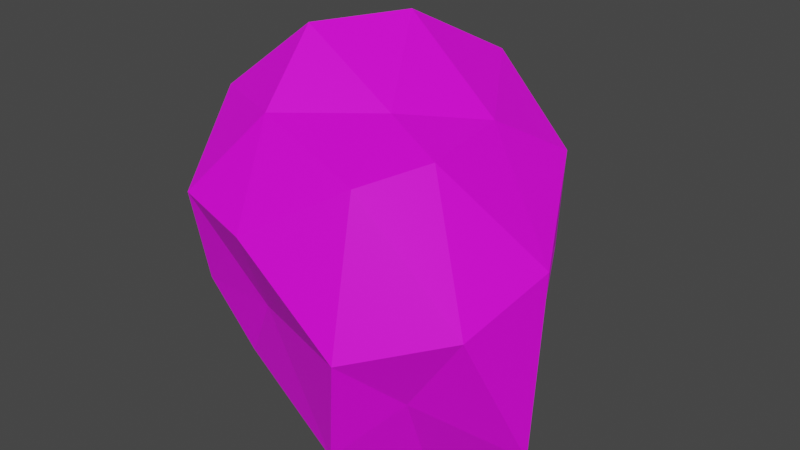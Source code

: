 # Source: Arbusto.blend  (saved by Blender 2.93.21; exported with 4.5.12 LTS)
import bpy
from mathutils import Matrix  # noqa: F401  (used for matrix-valued properties, if any)

bpy.ops.wm.read_factory_settings(use_empty=True)
scene = bpy.context.scene
scene.name = 'Scene'

# ---- collections
col_alterados = bpy.data.collections.new('Alterados'); scene.collection.children.link(col_alterados)

# ---- images (referenced by path relative to the original .blend; pixels are not part of the script)
import os
ASSET_DIR = os.environ.get("B2B_ASSET_DIR", "")  # directory of the original .blend (textures are referenced by path, not embedded)
HERE = os.path.dirname(os.path.abspath(__file__))  # packed textures are extracted next to this script under _unpacked/

def load_image(name, relpath, width, height, colorspace="sRGB"):
    """Load a texture the original file referenced (path relative to the .blend, or extracted next to this script)."""
    p = next((c for c in (os.path.join(HERE, relpath), os.path.join(ASSET_DIR, relpath)) if relpath and os.path.exists(c)), "")
    if p:
        img = bpy.data.images.load(p, check_existing=True)
        img.name = name
    else:  # same state as the original file: an image datablock whose file is absent (Cycles renders it pink)
        img = bpy.data.images.new(name, width, height)
        img.source = "FILE"
        img.filepath = "//" + (relpath or name)
    img.colorspace_settings.name = colorspace
    return img
img_pallete_jpg = load_image('Pallete.jpg', 'Reference/Pallete.jpg', 1024, 1024, 'sRGB')

# ---- materials (node trees are filled in below, after node groups)
mat_mypalletecolors = bpy.data.materials.new('MyPalleteColors')
mat_mypalletecolors.use_transparent_shadow = False

# ---- material node trees
mat_mypalletecolors.use_nodes = True; mat_mypalletecolors.node_tree.nodes.clear()
_N = mat_mypalletecolors.node_tree.nodes; _L = mat_mypalletecolors.node_tree.links
n0 = _N.new('ShaderNodeBsdfPrincipled'); n0.name = 'Principled BSDF'; n0.location = (10, 300)
n0.distribution = 'GGX'
n0.subsurface_method = 'BURLEY'
n0.inputs[3].default_value = 1.45
n0.inputs[27].default_value = (0.0, 0.0, 0.0, 1.0)
n0.inputs[28].default_value = 1.0
n1 = _N.new('ShaderNodeOutputMaterial'); n1.name = 'Material Output'; n1.location = (300, 300)
n2 = _N.new('ShaderNodeTexImage'); n2.name = 'Image Texture'; n2.location = (-336, 298)
n2.image = img_pallete_jpg
_L.new(n0.outputs[0], n1.inputs[0])
_L.new(n2.outputs[0], n0.inputs[0])
n1.is_active_output = True

# ---- world
world_world = bpy.data.worlds.new('World'); scene.world = world_world
world_world.use_nodes = True; world_world.node_tree.nodes.clear()
_N = world_world.node_tree.nodes; _L = world_world.node_tree.links
n0 = _N.new('ShaderNodeOutputWorld'); n0.name = 'World Output'; n0.location = (300, 300)
n1 = _N.new('ShaderNodeBackground'); n1.name = 'Background'; n1.location = (10, 300)
n1.inputs[0].default_value = (0.05088, 0.05088, 0.05088, 1.0)
_L.new(n1.outputs[0], n0.inputs[0])
n0.is_active_output = True
world_world.color = (0.05088, 0.05088, 0.05088)
world_world.use_sun_shadow = False
world_world.sun_shadow_jitter_overblur = 0.0

# ---- meshes
me_icosphere_002 = bpy.data.meshes.new('Icosphere.002')
me_icosphere_002.from_pydata([(-1.857, -1.671, -5.037), (-2.243, -2.088, -4.809), (-2.444, -1.569, -4.844), (-2.023, -1.092, -4.567), (-1.525, -1.544, -4.506), (-1.584, -2.094, -4.72), (-2.607, -1.928, -4.371), (-2.468, -1.327, -4.1), (-1.898, -1.219, -3.914), (-1.626, -1.922, -4.011), (-2.065, -2.285, -4.247), (-2.228, -1.79, -3.756), (-2.173, -1.575, -5.034), (-1.978, -1.875, -5.053), (-2.33, -1.913, -4.982), (-1.778, -2.223, -4.936), (-1.615, -1.946, -5.067), (-1.936, -1.372, -4.797), (-2.285, -1.26, -4.731), (-1.509, -1.529, -4.904), (-1.665, -1.179, -4.591), (-1.297, -1.874, -4.912), (-2.093, -2.154, -4.549), (-1.689, -2.299, -4.526), (-2.543, -1.811, -4.521), (-2.378, -2.132, -4.56), (-2.311, -1.067, -4.353), (-2.537, -1.407, -4.454), (-1.572, -1.305, -4.162), (-1.941, -1.114, -4.166), (-1.38, -2.101, -4.42), (-1.353, -1.726, -4.348), (-2.351, -2.218, -4.213), (-2.546, -1.691, -4.177), (-2.213, -1.201, -3.913), (-1.668, -1.579, -4.0), (-1.718, -2.17, -4.032), (-2.443, -1.934, -3.966), (-2.128, -2.085, -3.939), (-2.407, -1.513, -3.846), (-2.061, -1.493, -3.748), (-1.847, -1.85, -3.942)], [], [(0, 13, 12), (1, 13, 15), (0, 12, 17), (0, 17, 19), (0, 19, 16), (1, 15, 22), (2, 14, 24), (3, 18, 26), (4, 20, 28), (5, 21, 30), (1, 22, 25), (2, 24, 27), (3, 26, 29), (4, 28, 31), (5, 30, 23), (6, 32, 37), (7, 33, 39), (8, 34, 40), (9, 35, 41), (10, 36, 38), (38, 41, 11), (38, 36, 41), (36, 9, 41), (41, 40, 11), (41, 35, 40), (35, 8, 40), (40, 39, 11), (40, 34, 39), (34, 7, 39), (39, 37, 11), (39, 33, 37), (33, 6, 37), (37, 38, 11), (37, 32, 38), (32, 10, 38), (23, 36, 10), (23, 30, 36), (30, 9, 36), (31, 35, 9), (31, 28, 35), (28, 8, 35), (29, 34, 8), (29, 26, 34), (26, 7, 34), (27, 33, 7), (27, 24, 33), (24, 6, 33), (25, 32, 6), (25, 22, 32), (22, 10, 32), (30, 31, 9), (30, 21, 31), (21, 4, 31), (28, 29, 8), (28, 20, 29), (20, 3, 29), (26, 27, 7), (26, 18, 27), (18, 2, 27), (24, 25, 6), (24, 14, 25), (14, 1, 25), (22, 23, 10), (22, 15, 23), (15, 5, 23), (16, 21, 5), (16, 19, 21), (19, 4, 21), (19, 20, 4), (19, 17, 20), (17, 3, 20), (17, 18, 3), (17, 12, 18), (12, 2, 18), (15, 16, 5), (15, 13, 16), (13, 0, 16), (12, 14, 2), (12, 13, 14), (13, 1, 14)])
_uv = me_icosphere_002.uv_layers.new(name='UVMap')
_uv.uv.foreach_set('vector', [0.06493, 0.431, 0.0655, 0.4312, 0.06499, 0.4327, 0.06434, 0.4364, 0.06492, 0.4367, 0.06441, 0.4386, 0.06493, 0.431, 0.06499, 0.4327, 0.06416, 0.4318, 0.06493, 0.431, 0.06416, 0.4318, 0.06422, 0.4295, 0.06493, 0.431, 0.06422, 0.4295, 0.06532, 0.4293, 0.06434, 0.4364, 0.06441, 0.4386, 0.06392, 0.4371, 0.06492, 0.4339, 0.06476, 0.4356, 0.0642, 0.4343, 0.06345, 0.4326, 0.06416, 0.4336, 0.06346, 0.4339, 0.06888, 0.4318, 0.06888, 0.4331, 0.06826, 0.4328, 0.06649, 0.4379, 0.06594, 0.4365, 0.06681, 0.437, 0.06434, 0.4364, 0.06392, 0.4371, 0.06393, 0.436, 0.06757, 0.4355, 0.0681, 0.4342, 0.068, 0.4361, 0.06919, 0.4348, 0.06955, 0.4336, 0.06977, 0.4355, 0.06554, 0.4354, 0.0659, 0.4339, 0.0659, 0.4364, 0.06649, 0.4379, 0.06681, 0.437, 0.06693, 0.4388, 0.06826, 0.4333, 0.06726, 0.4336, 0.06775, 0.4322, 0.06857, 0.4368, 0.06857, 0.4349, 0.06913, 0.4362, 0.06757, 0.4278, 0.06826, 0.4286, 0.06747, 0.4291, 0.06607, 0.4302, 0.06663, 0.4289, 0.06661, 0.4304, 0.06658, 0.4332, 0.06593, 0.4315, 0.06687, 0.432, 0.06687, 0.432, 0.06661, 0.4304, 0.06741, 0.4307, 0.06687, 0.432, 0.06593, 0.4315, 0.06661, 0.4304, 0.06593, 0.4315, 0.06607, 0.4302, 0.06661, 0.4304, 0.06661, 0.4304, 0.06747, 0.4291, 0.06741, 0.4307, 0.06661, 0.4304, 0.06663, 0.4289, 0.06747, 0.4291, 0.06663, 0.4289, 0.06757, 0.4278, 0.06747, 0.4291, 0.06747, 0.4291, 0.0682, 0.4302, 0.06741, 0.4307, 0.06747, 0.4291, 0.06826, 0.4286, 0.0682, 0.4302, 0.06905, 0.4381, 0.06857, 0.4368, 0.06913, 0.4362, 0.0682, 0.4302, 0.06775, 0.4322, 0.06741, 0.4307, 0.06913, 0.4362, 0.06857, 0.4349, 0.06913, 0.4341, 0.06857, 0.4349, 0.06833, 0.4336, 0.06913, 0.4341, 0.06775, 0.4322, 0.06687, 0.432, 0.06741, 0.4307, 0.06775, 0.4322, 0.06726, 0.4336, 0.06687, 0.432, 0.06726, 0.4336, 0.06658, 0.4332, 0.06687, 0.432, 0.06693, 0.4388, 0.06757, 0.4376, 0.06751, 0.4392, 0.06693, 0.4388, 0.06681, 0.437, 0.06757, 0.4376, 0.06681, 0.437, 0.0674, 0.4362, 0.06757, 0.4376, 0.06668, 0.4352, 0.06724, 0.4348, 0.0674, 0.4362, 0.06668, 0.4352, 0.0668, 0.4336, 0.06724, 0.4348, 0.06982, 0.4377, 0.0702, 0.4361, 0.07027, 0.438, 0.06977, 0.4355, 0.07027, 0.4346, 0.0702, 0.4361, 0.06977, 0.4355, 0.06955, 0.4336, 0.07027, 0.4346, 0.0682, 0.4383, 0.06857, 0.4368, 0.06905, 0.4381, 0.068, 0.4361, 0.06857, 0.4349, 0.06857, 0.4368, 0.068, 0.4361, 0.0681, 0.4342, 0.06857, 0.4349, 0.0681, 0.4342, 0.06833, 0.4336, 0.06857, 0.4349, 0.06393, 0.436, 0.06335, 0.4363, 0.06386, 0.4344, 0.06393, 0.436, 0.06392, 0.4371, 0.06335, 0.4363, 0.06392, 0.4371, 0.06336, 0.4376, 0.06335, 0.4363, 0.06681, 0.437, 0.06668, 0.4352, 0.0674, 0.4362, 0.06681, 0.437, 0.06594, 0.4365, 0.06668, 0.4352, 0.06659, 0.4419, 0.06729, 0.4409, 0.0673, 0.4423, 0.06982, 0.4377, 0.06977, 0.4355, 0.0702, 0.4361, 0.06982, 0.4377, 0.06913, 0.4367, 0.06977, 0.4355, 0.06913, 0.4367, 0.06919, 0.4348, 0.06977, 0.4355, 0.0682, 0.4383, 0.068, 0.4361, 0.06857, 0.4368, 0.0682, 0.4383, 0.06774, 0.4373, 0.068, 0.4361, 0.06774, 0.4373, 0.06757, 0.4355, 0.068, 0.4361, 0.0642, 0.4343, 0.06393, 0.436, 0.06386, 0.4344, 0.0642, 0.4343, 0.06476, 0.4356, 0.06393, 0.436, 0.06476, 0.4356, 0.06434, 0.4364, 0.06393, 0.436, 0.06392, 0.4371, 0.06377, 0.4391, 0.06336, 0.4376, 0.06392, 0.4371, 0.06441, 0.4386, 0.06377, 0.4391, 0.06636, 0.4392, 0.06649, 0.4379, 0.06693, 0.4388, 0.06593, 0.4378, 0.06594, 0.4365, 0.06649, 0.4379, 0.06532, 0.4293, 0.06422, 0.4295, 0.06477, 0.4278, 0.0668, 0.4401, 0.06729, 0.4409, 0.06659, 0.4419, 0.0668, 0.4401, 0.0673, 0.4392, 0.06729, 0.4409, 0.06422, 0.4295, 0.06416, 0.4318, 0.06335, 0.4307, 0.06416, 0.4318, 0.06345, 0.4326, 0.06335, 0.4307, 0.06416, 0.4318, 0.06416, 0.4336, 0.06345, 0.4326, 0.06416, 0.4318, 0.06499, 0.4327, 0.06416, 0.4336, 0.06499, 0.4327, 0.06504, 0.4339, 0.06416, 0.4336, 0.06636, 0.4392, 0.06593, 0.4378, 0.06649, 0.4379, 0.06593, 0.4296, 0.0655, 0.4312, 0.06532, 0.4293, 0.0655, 0.4312, 0.06493, 0.431, 0.06532, 0.4293, 0.06499, 0.4327, 0.06578, 0.4328, 0.06504, 0.4339, 0.06499, 0.4327, 0.0655, 0.4312, 0.06578, 0.4328, 0.06492, 0.4367, 0.06434, 0.4364, 0.06476, 0.4356])
me_icosphere_002.materials.append(mat_mypalletecolors)
me_icosphere_002.use_remesh_fix_poles = True
me_icosphere_002.use_remesh_preserve_attributes = False
me_icosphere_002.use_mirror_vertex_groups = False
me_icosphere_002.update()

# ---- objects
ob_icosphere_002 = bpy.data.objects.new('Icosphere.002', me_icosphere_002)

# ---- transforms, parenting, visibility, modifiers, constraints
ob_icosphere_002.location = (1.326, 1.361, 3.309)
ob_icosphere_002.scale = (0.6672, 0.6672, 0.6672)
ob_icosphere_002.lineart.crease_threshold = 0.0

# ---- collection membership
scene.collection.objects.link(ob_icosphere_002)

# ---- scene / render settings (as saved in the file)
scene.frame_start = 1; scene.frame_end = 250; scene.frame_set(1)
scene.render.engine = 'BLENDER_EEVEE_NEXT'
scene.cycles.use_denoising = False
scene.cycles.samples = 128
scene.cycles.sampling_pattern = 'TABULATED_SOBOL'
scene.cycles.use_adaptive_sampling = False
scene.cycles.use_light_tree = False
scene.view_settings.view_transform = 'Filmic'
bpy.context.view_layer.update()

# ---- added for rendering (the .blend has no active camera and no usable light): camera, sun
cam_auto = bpy.data.cameras.new('AutoCamera')
cam_auto.lens = 50.0
cam_auto.sensor_width = 36.0
cam_auto.clip_end = 1000.0
ob_auto_camera = bpy.data.objects.new('AutoCamera', cam_auto)
scene.collection.objects.link(ob_auto_camera)
ob_auto_camera.location = (1.40016, -1.41416, 1.46998)
ob_auto_camera.rotation_euler = (1.09748, -7.21219e-08, 0.694738)
scene.camera = ob_auto_camera
light_auto_sun = bpy.data.lights.new('AutoSun', 'SUN')
light_auto_sun.energy = 3.0
light_auto_sun.angle = 0.0523599
ob_auto_sun = bpy.data.objects.new('AutoSun', light_auto_sun)
scene.collection.objects.link(ob_auto_sun)
ob_auto_sun.rotation_euler = (0.872665, 0.174533, 0.523599)
bpy.context.view_layer.update()
